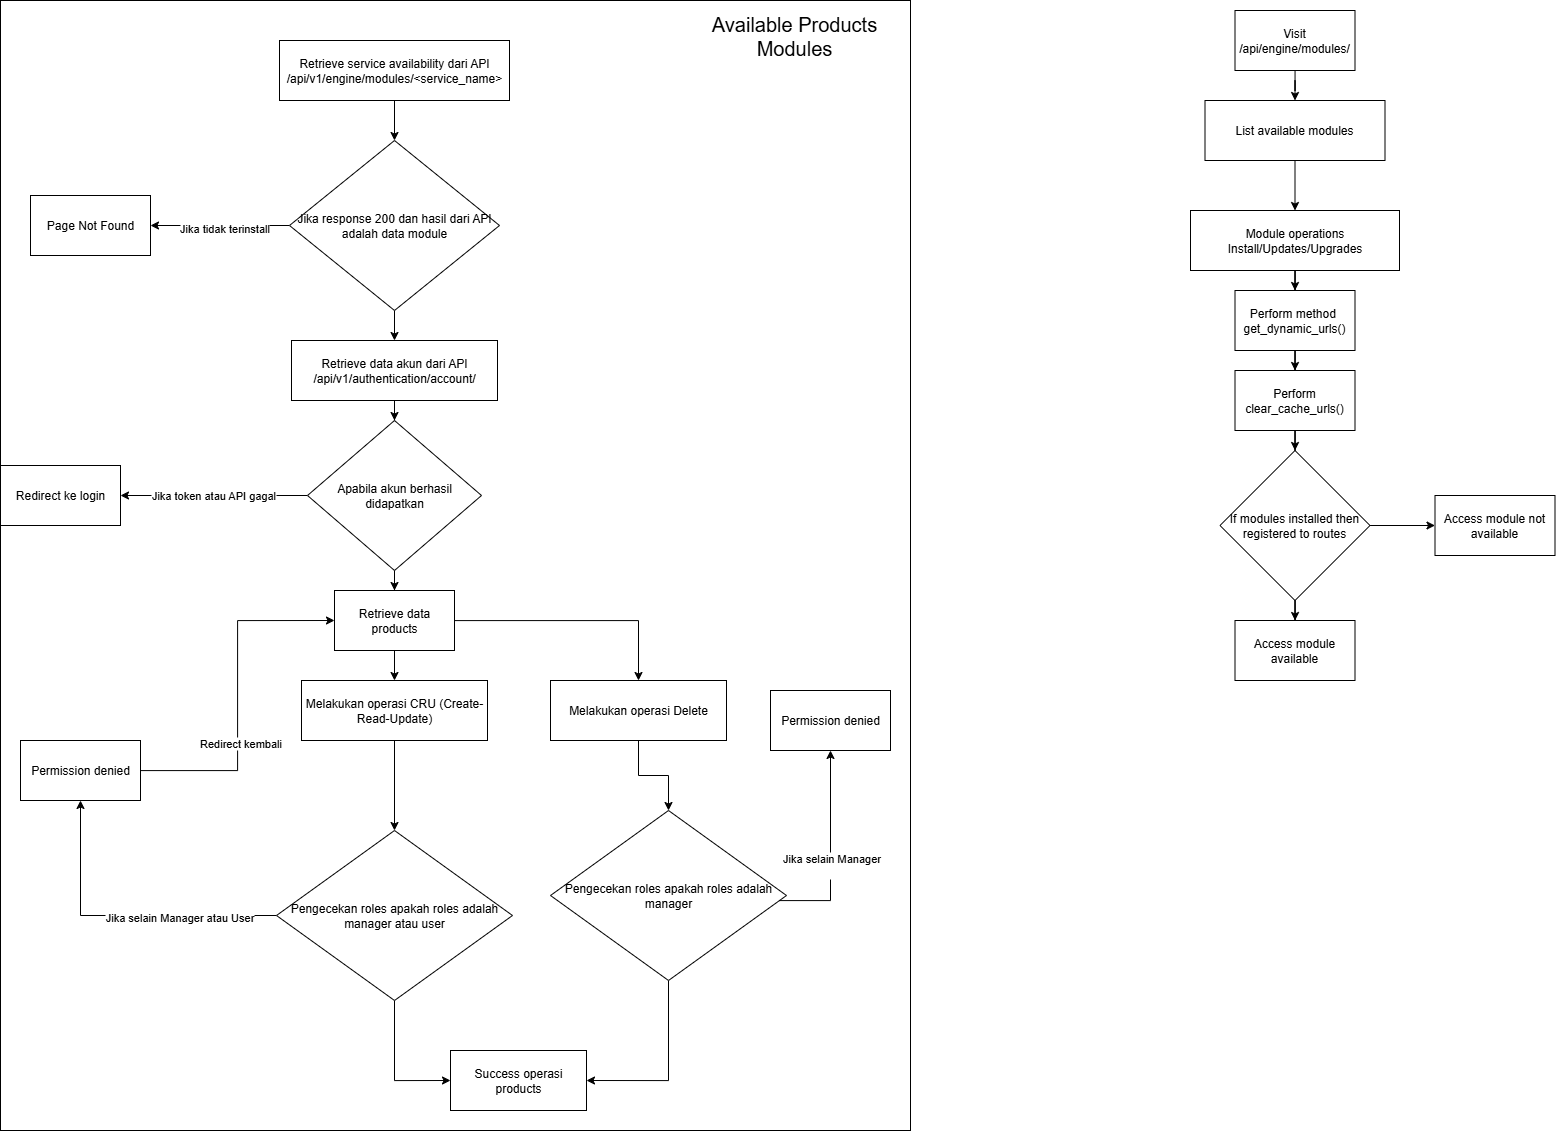

The diagram above was exported from draw.io. Its source (the exported page's mxGraphModel, read from the mxfile embedded in the PNG):
<mxGraphModel dx="2578" dy="1429" grid="1" gridSize="10" guides="1" tooltips="1" connect="1" arrows="1" fold="1" page="1" pageScale="1" pageWidth="827" pageHeight="1169" math="0" shadow="0">
  <root>
    <mxCell id="0" />
    <mxCell id="1" parent="0" />
    <mxCell id="xa3e4_mIRk3Z9ieuvkyI-51" value="" style="rounded=0;whiteSpace=wrap;html=1;" vertex="1" parent="1">
      <mxGeometry x="20" y="20" width="910" height="1130" as="geometry" />
    </mxCell>
    <mxCell id="xa3e4_mIRk3Z9ieuvkyI-16" style="edgeStyle=orthogonalEdgeStyle;rounded=0;orthogonalLoop=1;jettySize=auto;html=1;" edge="1" parent="1" source="xa3e4_mIRk3Z9ieuvkyI-14" target="xa3e4_mIRk3Z9ieuvkyI-15">
      <mxGeometry relative="1" as="geometry" />
    </mxCell>
    <mxCell id="xa3e4_mIRk3Z9ieuvkyI-14" value="Retrieve service availability dari API /api/v1/engine/modules/&amp;lt;service_name&amp;gt;" style="rounded=0;whiteSpace=wrap;html=1;" vertex="1" parent="1">
      <mxGeometry x="299" y="60" width="230" height="60" as="geometry" />
    </mxCell>
    <mxCell id="xa3e4_mIRk3Z9ieuvkyI-18" style="edgeStyle=orthogonalEdgeStyle;rounded=0;orthogonalLoop=1;jettySize=auto;html=1;entryX=1;entryY=0.5;entryDx=0;entryDy=0;" edge="1" parent="1" source="xa3e4_mIRk3Z9ieuvkyI-15" target="xa3e4_mIRk3Z9ieuvkyI-17">
      <mxGeometry relative="1" as="geometry" />
    </mxCell>
    <mxCell id="xa3e4_mIRk3Z9ieuvkyI-19" value="Jika tidak terinstall" style="edgeLabel;html=1;align=center;verticalAlign=middle;resizable=0;points=[];" vertex="1" connectable="0" parent="xa3e4_mIRk3Z9ieuvkyI-18">
      <mxGeometry x="-0.0459" y="2" relative="1" as="geometry">
        <mxPoint as="offset" />
      </mxGeometry>
    </mxCell>
    <mxCell id="xa3e4_mIRk3Z9ieuvkyI-21" style="edgeStyle=orthogonalEdgeStyle;rounded=0;orthogonalLoop=1;jettySize=auto;html=1;" edge="1" parent="1" source="xa3e4_mIRk3Z9ieuvkyI-15" target="xa3e4_mIRk3Z9ieuvkyI-20">
      <mxGeometry relative="1" as="geometry" />
    </mxCell>
    <mxCell id="xa3e4_mIRk3Z9ieuvkyI-15" value="Jika response 200 dan hasil dari API adalah data module" style="rhombus;whiteSpace=wrap;html=1;" vertex="1" parent="1">
      <mxGeometry x="309" y="160" width="210" height="170" as="geometry" />
    </mxCell>
    <mxCell id="xa3e4_mIRk3Z9ieuvkyI-17" value="Page Not Found" style="rounded=0;whiteSpace=wrap;html=1;" vertex="1" parent="1">
      <mxGeometry x="50" y="215" width="120" height="60" as="geometry" />
    </mxCell>
    <mxCell id="xa3e4_mIRk3Z9ieuvkyI-23" style="edgeStyle=orthogonalEdgeStyle;rounded=0;orthogonalLoop=1;jettySize=auto;html=1;entryX=0.5;entryY=0;entryDx=0;entryDy=0;" edge="1" parent="1" source="xa3e4_mIRk3Z9ieuvkyI-20" target="xa3e4_mIRk3Z9ieuvkyI-22">
      <mxGeometry relative="1" as="geometry" />
    </mxCell>
    <mxCell id="xa3e4_mIRk3Z9ieuvkyI-20" value="Retrieve data akun dari API /api/v1/authentication/account/" style="rounded=0;whiteSpace=wrap;html=1;" vertex="1" parent="1">
      <mxGeometry x="311" y="360" width="206" height="60" as="geometry" />
    </mxCell>
    <mxCell id="xa3e4_mIRk3Z9ieuvkyI-25" style="edgeStyle=orthogonalEdgeStyle;rounded=0;orthogonalLoop=1;jettySize=auto;html=1;entryX=1;entryY=0.5;entryDx=0;entryDy=0;" edge="1" parent="1" source="xa3e4_mIRk3Z9ieuvkyI-22" target="xa3e4_mIRk3Z9ieuvkyI-24">
      <mxGeometry relative="1" as="geometry" />
    </mxCell>
    <mxCell id="xa3e4_mIRk3Z9ieuvkyI-26" value="Jika token atau API gagal" style="edgeLabel;html=1;align=center;verticalAlign=middle;resizable=0;points=[];" vertex="1" connectable="0" parent="xa3e4_mIRk3Z9ieuvkyI-25">
      <mxGeometry x="0.0103" y="-1" relative="1" as="geometry">
        <mxPoint as="offset" />
      </mxGeometry>
    </mxCell>
    <mxCell id="xa3e4_mIRk3Z9ieuvkyI-28" style="edgeStyle=orthogonalEdgeStyle;rounded=0;orthogonalLoop=1;jettySize=auto;html=1;" edge="1" parent="1" source="xa3e4_mIRk3Z9ieuvkyI-22" target="xa3e4_mIRk3Z9ieuvkyI-27">
      <mxGeometry relative="1" as="geometry" />
    </mxCell>
    <mxCell id="xa3e4_mIRk3Z9ieuvkyI-22" value="Apabila akun berhasil didapatkan" style="rhombus;whiteSpace=wrap;html=1;" vertex="1" parent="1">
      <mxGeometry x="327" y="440" width="174" height="150" as="geometry" />
    </mxCell>
    <mxCell id="xa3e4_mIRk3Z9ieuvkyI-24" value="Redirect ke login" style="rounded=0;whiteSpace=wrap;html=1;" vertex="1" parent="1">
      <mxGeometry x="20" y="485" width="120" height="60" as="geometry" />
    </mxCell>
    <mxCell id="xa3e4_mIRk3Z9ieuvkyI-30" style="edgeStyle=orthogonalEdgeStyle;rounded=0;orthogonalLoop=1;jettySize=auto;html=1;entryX=0.5;entryY=0;entryDx=0;entryDy=0;" edge="1" parent="1" source="xa3e4_mIRk3Z9ieuvkyI-27" target="xa3e4_mIRk3Z9ieuvkyI-29">
      <mxGeometry relative="1" as="geometry" />
    </mxCell>
    <mxCell id="xa3e4_mIRk3Z9ieuvkyI-41" style="edgeStyle=orthogonalEdgeStyle;rounded=0;orthogonalLoop=1;jettySize=auto;html=1;entryX=0.5;entryY=0;entryDx=0;entryDy=0;" edge="1" parent="1" source="xa3e4_mIRk3Z9ieuvkyI-27" target="xa3e4_mIRk3Z9ieuvkyI-40">
      <mxGeometry relative="1" as="geometry" />
    </mxCell>
    <mxCell id="xa3e4_mIRk3Z9ieuvkyI-27" value="Retrieve data products" style="rounded=0;whiteSpace=wrap;html=1;" vertex="1" parent="1">
      <mxGeometry x="354" y="610" width="120" height="60" as="geometry" />
    </mxCell>
    <mxCell id="xa3e4_mIRk3Z9ieuvkyI-32" style="edgeStyle=orthogonalEdgeStyle;rounded=0;orthogonalLoop=1;jettySize=auto;html=1;" edge="1" parent="1" source="xa3e4_mIRk3Z9ieuvkyI-29" target="xa3e4_mIRk3Z9ieuvkyI-31">
      <mxGeometry relative="1" as="geometry" />
    </mxCell>
    <mxCell id="xa3e4_mIRk3Z9ieuvkyI-29" value="Melakukan operasi CRU (Create-Read-Update)" style="rounded=0;whiteSpace=wrap;html=1;" vertex="1" parent="1">
      <mxGeometry x="321" y="700" width="186" height="60" as="geometry" />
    </mxCell>
    <mxCell id="xa3e4_mIRk3Z9ieuvkyI-34" style="edgeStyle=orthogonalEdgeStyle;rounded=0;orthogonalLoop=1;jettySize=auto;html=1;entryX=0.5;entryY=1;entryDx=0;entryDy=0;" edge="1" parent="1" source="xa3e4_mIRk3Z9ieuvkyI-31" target="xa3e4_mIRk3Z9ieuvkyI-33">
      <mxGeometry relative="1" as="geometry" />
    </mxCell>
    <mxCell id="xa3e4_mIRk3Z9ieuvkyI-36" value="Jika selain Manager atau User" style="edgeLabel;html=1;align=center;verticalAlign=middle;resizable=0;points=[];" vertex="1" connectable="0" parent="xa3e4_mIRk3Z9ieuvkyI-34">
      <mxGeometry x="-0.3693" y="1" relative="1" as="geometry">
        <mxPoint as="offset" />
      </mxGeometry>
    </mxCell>
    <mxCell id="xa3e4_mIRk3Z9ieuvkyI-50" style="edgeStyle=orthogonalEdgeStyle;rounded=0;orthogonalLoop=1;jettySize=auto;html=1;entryX=0;entryY=0.5;entryDx=0;entryDy=0;" edge="1" parent="1" source="xa3e4_mIRk3Z9ieuvkyI-31" target="xa3e4_mIRk3Z9ieuvkyI-38">
      <mxGeometry relative="1" as="geometry" />
    </mxCell>
    <mxCell id="xa3e4_mIRk3Z9ieuvkyI-31" value="Pengecekan roles apakah roles adalah manager atau user" style="rhombus;whiteSpace=wrap;html=1;" vertex="1" parent="1">
      <mxGeometry x="296" y="850" width="236" height="170" as="geometry" />
    </mxCell>
    <mxCell id="xa3e4_mIRk3Z9ieuvkyI-35" style="edgeStyle=orthogonalEdgeStyle;rounded=0;orthogonalLoop=1;jettySize=auto;html=1;entryX=0;entryY=0.5;entryDx=0;entryDy=0;" edge="1" parent="1" source="xa3e4_mIRk3Z9ieuvkyI-33" target="xa3e4_mIRk3Z9ieuvkyI-27">
      <mxGeometry relative="1" as="geometry" />
    </mxCell>
    <mxCell id="xa3e4_mIRk3Z9ieuvkyI-37" value="Redirect kembali" style="edgeLabel;html=1;align=center;verticalAlign=middle;resizable=0;points=[];" vertex="1" connectable="0" parent="xa3e4_mIRk3Z9ieuvkyI-35">
      <mxGeometry x="-0.2674" y="-2" relative="1" as="geometry">
        <mxPoint as="offset" />
      </mxGeometry>
    </mxCell>
    <mxCell id="xa3e4_mIRk3Z9ieuvkyI-33" value="Permission denied" style="rounded=0;whiteSpace=wrap;html=1;" vertex="1" parent="1">
      <mxGeometry x="40" y="760" width="120" height="60" as="geometry" />
    </mxCell>
    <mxCell id="xa3e4_mIRk3Z9ieuvkyI-38" value="Success operasi products" style="rounded=0;whiteSpace=wrap;html=1;" vertex="1" parent="1">
      <mxGeometry x="470" y="1070" width="136" height="60" as="geometry" />
    </mxCell>
    <mxCell id="xa3e4_mIRk3Z9ieuvkyI-43" style="edgeStyle=orthogonalEdgeStyle;rounded=0;orthogonalLoop=1;jettySize=auto;html=1;" edge="1" parent="1" source="xa3e4_mIRk3Z9ieuvkyI-40" target="xa3e4_mIRk3Z9ieuvkyI-42">
      <mxGeometry relative="1" as="geometry" />
    </mxCell>
    <mxCell id="xa3e4_mIRk3Z9ieuvkyI-40" value="Melakukan operasi Delete" style="rounded=0;whiteSpace=wrap;html=1;" vertex="1" parent="1">
      <mxGeometry x="570" y="700" width="176" height="60" as="geometry" />
    </mxCell>
    <mxCell id="xa3e4_mIRk3Z9ieuvkyI-45" style="edgeStyle=orthogonalEdgeStyle;rounded=0;orthogonalLoop=1;jettySize=auto;html=1;entryX=0.5;entryY=1;entryDx=0;entryDy=0;" edge="1" parent="1" source="xa3e4_mIRk3Z9ieuvkyI-42" target="xa3e4_mIRk3Z9ieuvkyI-44">
      <mxGeometry relative="1" as="geometry">
        <Array as="points">
          <mxPoint x="850" y="920" />
        </Array>
      </mxGeometry>
    </mxCell>
    <mxCell id="xa3e4_mIRk3Z9ieuvkyI-46" value="Jika selain Manager&lt;div&gt;&lt;br&gt;&lt;/div&gt;" style="edgeLabel;html=1;align=center;verticalAlign=middle;resizable=0;points=[];" vertex="1" connectable="0" parent="xa3e4_mIRk3Z9ieuvkyI-45">
      <mxGeometry x="-0.1347" relative="1" as="geometry">
        <mxPoint as="offset" />
      </mxGeometry>
    </mxCell>
    <mxCell id="xa3e4_mIRk3Z9ieuvkyI-49" style="edgeStyle=orthogonalEdgeStyle;rounded=0;orthogonalLoop=1;jettySize=auto;html=1;entryX=1;entryY=0.5;entryDx=0;entryDy=0;" edge="1" parent="1" source="xa3e4_mIRk3Z9ieuvkyI-42" target="xa3e4_mIRk3Z9ieuvkyI-38">
      <mxGeometry relative="1" as="geometry" />
    </mxCell>
    <mxCell id="xa3e4_mIRk3Z9ieuvkyI-42" value="Pengecekan roles apakah roles adalah manager" style="rhombus;whiteSpace=wrap;html=1;" vertex="1" parent="1">
      <mxGeometry x="570" y="830" width="236" height="170" as="geometry" />
    </mxCell>
    <mxCell id="xa3e4_mIRk3Z9ieuvkyI-44" value="Permission denied" style="rounded=0;whiteSpace=wrap;html=1;" vertex="1" parent="1">
      <mxGeometry x="790" y="710" width="120" height="60" as="geometry" />
    </mxCell>
    <mxCell id="xa3e4_mIRk3Z9ieuvkyI-55" style="edgeStyle=orthogonalEdgeStyle;rounded=0;orthogonalLoop=1;jettySize=auto;html=1;entryX=0.5;entryY=0;entryDx=0;entryDy=0;" edge="1" parent="1" source="xa3e4_mIRk3Z9ieuvkyI-53" target="xa3e4_mIRk3Z9ieuvkyI-54">
      <mxGeometry relative="1" as="geometry" />
    </mxCell>
    <mxCell id="xa3e4_mIRk3Z9ieuvkyI-53" value="Visit /api/engine/modules/" style="rounded=0;whiteSpace=wrap;html=1;" vertex="1" parent="1">
      <mxGeometry x="1254.5" y="30" width="120" height="60" as="geometry" />
    </mxCell>
    <mxCell id="xa3e4_mIRk3Z9ieuvkyI-57" style="edgeStyle=orthogonalEdgeStyle;rounded=0;orthogonalLoop=1;jettySize=auto;html=1;entryX=0.5;entryY=0;entryDx=0;entryDy=0;" edge="1" parent="1" source="xa3e4_mIRk3Z9ieuvkyI-54" target="xa3e4_mIRk3Z9ieuvkyI-56">
      <mxGeometry relative="1" as="geometry" />
    </mxCell>
    <mxCell id="xa3e4_mIRk3Z9ieuvkyI-54" value="List available modules" style="rounded=0;whiteSpace=wrap;html=1;" vertex="1" parent="1">
      <mxGeometry x="1224.5" y="120" width="180" height="60" as="geometry" />
    </mxCell>
    <mxCell id="xa3e4_mIRk3Z9ieuvkyI-60" style="edgeStyle=orthogonalEdgeStyle;rounded=0;orthogonalLoop=1;jettySize=auto;html=1;entryX=0.5;entryY=0;entryDx=0;entryDy=0;" edge="1" parent="1" source="xa3e4_mIRk3Z9ieuvkyI-56" target="xa3e4_mIRk3Z9ieuvkyI-58">
      <mxGeometry relative="1" as="geometry" />
    </mxCell>
    <mxCell id="xa3e4_mIRk3Z9ieuvkyI-56" value="Module operations Install/Updates/Upgrades" style="rounded=0;whiteSpace=wrap;html=1;" vertex="1" parent="1">
      <mxGeometry x="1210" y="230" width="209" height="60" as="geometry" />
    </mxCell>
    <mxCell id="xa3e4_mIRk3Z9ieuvkyI-62" style="edgeStyle=orthogonalEdgeStyle;rounded=0;orthogonalLoop=1;jettySize=auto;html=1;entryX=0.5;entryY=0;entryDx=0;entryDy=0;" edge="1" parent="1" source="xa3e4_mIRk3Z9ieuvkyI-58" target="xa3e4_mIRk3Z9ieuvkyI-61">
      <mxGeometry relative="1" as="geometry" />
    </mxCell>
    <mxCell id="xa3e4_mIRk3Z9ieuvkyI-58" value="Perform method&amp;nbsp;&lt;div&gt;get_dynamic_urls()&lt;/div&gt;" style="rounded=0;whiteSpace=wrap;html=1;" vertex="1" parent="1">
      <mxGeometry x="1254.5" y="310" width="120" height="60" as="geometry" />
    </mxCell>
    <mxCell id="xa3e4_mIRk3Z9ieuvkyI-64" style="edgeStyle=orthogonalEdgeStyle;rounded=0;orthogonalLoop=1;jettySize=auto;html=1;entryX=0.5;entryY=0;entryDx=0;entryDy=0;" edge="1" parent="1" source="xa3e4_mIRk3Z9ieuvkyI-61" target="xa3e4_mIRk3Z9ieuvkyI-63">
      <mxGeometry relative="1" as="geometry" />
    </mxCell>
    <mxCell id="xa3e4_mIRk3Z9ieuvkyI-61" value="Perform clear_cache_urls()" style="rounded=0;whiteSpace=wrap;html=1;" vertex="1" parent="1">
      <mxGeometry x="1254.5" y="390" width="120" height="60" as="geometry" />
    </mxCell>
    <mxCell id="xa3e4_mIRk3Z9ieuvkyI-67" style="edgeStyle=orthogonalEdgeStyle;rounded=0;orthogonalLoop=1;jettySize=auto;html=1;entryX=0;entryY=0.5;entryDx=0;entryDy=0;" edge="1" parent="1" source="xa3e4_mIRk3Z9ieuvkyI-63" target="xa3e4_mIRk3Z9ieuvkyI-66">
      <mxGeometry relative="1" as="geometry" />
    </mxCell>
    <mxCell id="xa3e4_mIRk3Z9ieuvkyI-68" style="edgeStyle=orthogonalEdgeStyle;rounded=0;orthogonalLoop=1;jettySize=auto;html=1;" edge="1" parent="1" source="xa3e4_mIRk3Z9ieuvkyI-63" target="xa3e4_mIRk3Z9ieuvkyI-65">
      <mxGeometry relative="1" as="geometry" />
    </mxCell>
    <mxCell id="xa3e4_mIRk3Z9ieuvkyI-63" value="If modules installed then registered to routes" style="rhombus;whiteSpace=wrap;html=1;" vertex="1" parent="1">
      <mxGeometry x="1239.5" y="470" width="150" height="150" as="geometry" />
    </mxCell>
    <mxCell id="xa3e4_mIRk3Z9ieuvkyI-65" value="Access module available" style="rounded=0;whiteSpace=wrap;html=1;" vertex="1" parent="1">
      <mxGeometry x="1254.5" y="640" width="120" height="60" as="geometry" />
    </mxCell>
    <mxCell id="xa3e4_mIRk3Z9ieuvkyI-66" value="Access module not available" style="rounded=0;whiteSpace=wrap;html=1;" vertex="1" parent="1">
      <mxGeometry x="1454.5" y="515" width="120" height="60" as="geometry" />
    </mxCell>
    <mxCell id="xa3e4_mIRk3Z9ieuvkyI-69" value="Available Products Modules" style="text;html=1;align=center;verticalAlign=middle;whiteSpace=wrap;rounded=0;fontSize=20;" vertex="1" parent="1">
      <mxGeometry x="718" y="40" width="192" height="30" as="geometry" />
    </mxCell>
  </root>
</mxGraphModel>